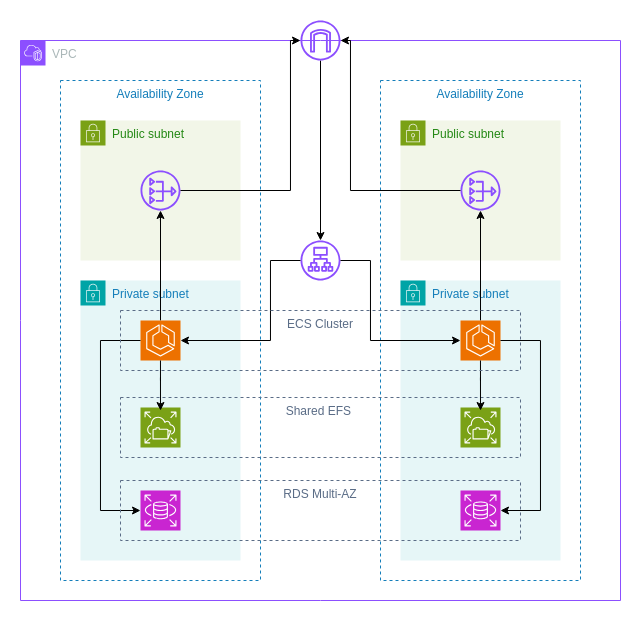

The diagram above was exported from draw.io. Its source (the exported page's mxGraphModel, read from the mxfile embedded in the PNG):
<mxGraphModel dx="989" dy="514" grid="1" gridSize="10" guides="1" tooltips="1" connect="1" arrows="1" fold="1" page="1" pageScale="1" pageWidth="1169" pageHeight="827" math="0" shadow="0">
  <root>
    <mxCell id="0" />
    <mxCell id="1" parent="0" />
    <mxCell id="3F7KcbaaoXuEFDoILepJ-3" value="VPC" style="points=[[0,0],[0.25,0],[0.5,0],[0.75,0],[1,0],[1,0.25],[1,0.5],[1,0.75],[1,1],[0.75,1],[0.5,1],[0.25,1],[0,1],[0,0.75],[0,0.5],[0,0.25]];outlineConnect=0;gradientColor=none;html=1;whiteSpace=wrap;fontSize=12;fontStyle=0;container=1;pointerEvents=0;collapsible=0;recursiveResize=0;shape=mxgraph.aws4.group;grIcon=mxgraph.aws4.group_vpc2;strokeColor=#8C4FFF;fillColor=none;verticalAlign=top;align=left;spacingLeft=30;fontColor=#AAB7B8;dashed=0;" vertex="1" parent="1">
      <mxGeometry x="440" y="160" width="600" height="560" as="geometry" />
    </mxCell>
    <mxCell id="3F7KcbaaoXuEFDoILepJ-4" value="Availability Zone" style="fillColor=none;strokeColor=#147EBA;dashed=1;verticalAlign=top;fontStyle=0;fontColor=#147EBA;whiteSpace=wrap;html=1;" vertex="1" parent="3F7KcbaaoXuEFDoILepJ-3">
      <mxGeometry x="40" y="40" width="200" height="500" as="geometry" />
    </mxCell>
    <mxCell id="3F7KcbaaoXuEFDoILepJ-5" value="Availability Zone" style="fillColor=none;strokeColor=#147EBA;dashed=1;verticalAlign=top;fontStyle=0;fontColor=#147EBA;whiteSpace=wrap;html=1;" vertex="1" parent="3F7KcbaaoXuEFDoILepJ-3">
      <mxGeometry x="360" y="40" width="200" height="500" as="geometry" />
    </mxCell>
    <mxCell id="3F7KcbaaoXuEFDoILepJ-10" value="Private subnet" style="points=[[0,0],[0.25,0],[0.5,0],[0.75,0],[1,0],[1,0.25],[1,0.5],[1,0.75],[1,1],[0.75,1],[0.5,1],[0.25,1],[0,1],[0,0.75],[0,0.5],[0,0.25]];outlineConnect=0;gradientColor=none;html=1;whiteSpace=wrap;fontSize=12;fontStyle=0;container=1;pointerEvents=0;collapsible=0;recursiveResize=0;shape=mxgraph.aws4.group;grIcon=mxgraph.aws4.group_security_group;grStroke=0;strokeColor=#00A4A6;fillColor=#E6F6F7;verticalAlign=top;align=left;spacingLeft=30;fontColor=#147EBA;dashed=0;" vertex="1" parent="3F7KcbaaoXuEFDoILepJ-3">
      <mxGeometry x="60" y="240" width="160" height="280" as="geometry" />
    </mxCell>
    <mxCell id="3F7KcbaaoXuEFDoILepJ-20" value="" style="sketch=0;points=[[0,0,0],[0.25,0,0],[0.5,0,0],[0.75,0,0],[1,0,0],[0,1,0],[0.25,1,0],[0.5,1,0],[0.75,1,0],[1,1,0],[0,0.25,0],[0,0.5,0],[0,0.75,0],[1,0.25,0],[1,0.5,0],[1,0.75,0]];outlineConnect=0;fontColor=#232F3E;fillColor=#C925D1;strokeColor=#ffffff;dashed=0;verticalLabelPosition=bottom;verticalAlign=top;align=center;html=1;fontSize=12;fontStyle=0;aspect=fixed;shape=mxgraph.aws4.resourceIcon;resIcon=mxgraph.aws4.rds;" vertex="1" parent="3F7KcbaaoXuEFDoILepJ-10">
      <mxGeometry x="60" y="210" width="40" height="40" as="geometry" />
    </mxCell>
    <mxCell id="3F7KcbaaoXuEFDoILepJ-17" value="" style="sketch=0;points=[[0,0,0],[0.25,0,0],[0.5,0,0],[0.75,0,0],[1,0,0],[0,1,0],[0.25,1,0],[0.5,1,0],[0.75,1,0],[1,1,0],[0,0.25,0],[0,0.5,0],[0,0.75,0],[1,0.25,0],[1,0.5,0],[1,0.75,0]];outlineConnect=0;fontColor=#232F3E;fillColor=#7AA116;strokeColor=#ffffff;dashed=0;verticalLabelPosition=bottom;verticalAlign=top;align=center;html=1;fontSize=12;fontStyle=0;aspect=fixed;shape=mxgraph.aws4.resourceIcon;resIcon=mxgraph.aws4.elastic_file_system;" vertex="1" parent="3F7KcbaaoXuEFDoILepJ-10">
      <mxGeometry x="60" y="127" width="40" height="40" as="geometry" />
    </mxCell>
    <mxCell id="3F7KcbaaoXuEFDoILepJ-11" value="Private subnet" style="points=[[0,0],[0.25,0],[0.5,0],[0.75,0],[1,0],[1,0.25],[1,0.5],[1,0.75],[1,1],[0.75,1],[0.5,1],[0.25,1],[0,1],[0,0.75],[0,0.5],[0,0.25]];outlineConnect=0;gradientColor=none;html=1;whiteSpace=wrap;fontSize=12;fontStyle=0;container=1;pointerEvents=0;collapsible=0;recursiveResize=0;shape=mxgraph.aws4.group;grIcon=mxgraph.aws4.group_security_group;grStroke=0;strokeColor=#00A4A6;fillColor=#E6F6F7;verticalAlign=top;align=left;spacingLeft=30;fontColor=#147EBA;dashed=0;" vertex="1" parent="3F7KcbaaoXuEFDoILepJ-3">
      <mxGeometry x="380" y="240" width="160" height="280" as="geometry" />
    </mxCell>
    <mxCell id="3F7KcbaaoXuEFDoILepJ-18" value="" style="sketch=0;points=[[0,0,0],[0.25,0,0],[0.5,0,0],[0.75,0,0],[1,0,0],[0,1,0],[0.25,1,0],[0.5,1,0],[0.75,1,0],[1,1,0],[0,0.25,0],[0,0.5,0],[0,0.75,0],[1,0.25,0],[1,0.5,0],[1,0.75,0]];outlineConnect=0;fontColor=#232F3E;fillColor=#7AA116;strokeColor=#ffffff;dashed=0;verticalLabelPosition=bottom;verticalAlign=top;align=center;html=1;fontSize=12;fontStyle=0;aspect=fixed;shape=mxgraph.aws4.resourceIcon;resIcon=mxgraph.aws4.elastic_file_system;" vertex="1" parent="3F7KcbaaoXuEFDoILepJ-11">
      <mxGeometry x="60" y="127" width="40" height="40" as="geometry" />
    </mxCell>
    <mxCell id="3F7KcbaaoXuEFDoILepJ-12" value="Public subnet" style="points=[[0,0],[0.25,0],[0.5,0],[0.75,0],[1,0],[1,0.25],[1,0.5],[1,0.75],[1,1],[0.75,1],[0.5,1],[0.25,1],[0,1],[0,0.75],[0,0.5],[0,0.25]];outlineConnect=0;gradientColor=none;html=1;whiteSpace=wrap;fontSize=12;fontStyle=0;container=1;pointerEvents=0;collapsible=0;recursiveResize=0;shape=mxgraph.aws4.group;grIcon=mxgraph.aws4.group_security_group;grStroke=0;strokeColor=#7AA116;fillColor=#F2F6E8;verticalAlign=top;align=left;spacingLeft=30;fontColor=#248814;dashed=0;" vertex="1" parent="3F7KcbaaoXuEFDoILepJ-3">
      <mxGeometry x="60" y="80" width="160" height="140" as="geometry" />
    </mxCell>
    <mxCell id="3F7KcbaaoXuEFDoILepJ-22" value="'" style="sketch=0;outlineConnect=0;fontColor=#232F3E;gradientColor=none;fillColor=#8C4FFF;strokeColor=none;dashed=0;verticalLabelPosition=bottom;verticalAlign=top;align=center;html=1;fontSize=12;fontStyle=0;aspect=fixed;pointerEvents=1;shape=mxgraph.aws4.nat_gateway;" vertex="1" parent="3F7KcbaaoXuEFDoILepJ-12">
      <mxGeometry x="60" y="50" width="40" height="40" as="geometry" />
    </mxCell>
    <mxCell id="3F7KcbaaoXuEFDoILepJ-13" value="Public subnet" style="points=[[0,0],[0.25,0],[0.5,0],[0.75,0],[1,0],[1,0.25],[1,0.5],[1,0.75],[1,1],[0.75,1],[0.5,1],[0.25,1],[0,1],[0,0.75],[0,0.5],[0,0.25]];outlineConnect=0;gradientColor=none;html=1;whiteSpace=wrap;fontSize=12;fontStyle=0;container=1;pointerEvents=0;collapsible=0;recursiveResize=0;shape=mxgraph.aws4.group;grIcon=mxgraph.aws4.group_security_group;grStroke=0;strokeColor=#7AA116;fillColor=#F2F6E8;verticalAlign=top;align=left;spacingLeft=30;fontColor=#248814;dashed=0;" vertex="1" parent="3F7KcbaaoXuEFDoILepJ-3">
      <mxGeometry x="380" y="80" width="160" height="140" as="geometry" />
    </mxCell>
    <mxCell id="3F7KcbaaoXuEFDoILepJ-23" value="" style="sketch=0;outlineConnect=0;fontColor=#232F3E;gradientColor=none;fillColor=#8C4FFF;strokeColor=none;dashed=0;verticalLabelPosition=bottom;verticalAlign=top;align=center;html=1;fontSize=12;fontStyle=0;aspect=fixed;pointerEvents=1;shape=mxgraph.aws4.nat_gateway;" vertex="1" parent="3F7KcbaaoXuEFDoILepJ-13">
      <mxGeometry x="60" y="50" width="40" height="40" as="geometry" />
    </mxCell>
    <mxCell id="3F7KcbaaoXuEFDoILepJ-21" value="" style="sketch=0;points=[[0,0,0],[0.25,0,0],[0.5,0,0],[0.75,0,0],[1,0,0],[0,1,0],[0.25,1,0],[0.5,1,0],[0.75,1,0],[1,1,0],[0,0.25,0],[0,0.5,0],[0,0.75,0],[1,0.25,0],[1,0.5,0],[1,0.75,0]];outlineConnect=0;fontColor=#232F3E;fillColor=#C925D1;strokeColor=#ffffff;dashed=0;verticalLabelPosition=bottom;verticalAlign=top;align=center;html=1;fontSize=12;fontStyle=0;aspect=fixed;shape=mxgraph.aws4.resourceIcon;resIcon=mxgraph.aws4.rds;" vertex="1" parent="3F7KcbaaoXuEFDoILepJ-3">
      <mxGeometry x="440" y="450" width="40" height="40" as="geometry" />
    </mxCell>
    <mxCell id="3F7KcbaaoXuEFDoILepJ-26" value="Shared EFS&amp;nbsp;" style="fillColor=none;strokeColor=#5A6C86;dashed=1;verticalAlign=top;fontStyle=0;fontColor=#5A6C86;whiteSpace=wrap;html=1;" vertex="1" parent="3F7KcbaaoXuEFDoILepJ-3">
      <mxGeometry x="100" y="357" width="400" height="60" as="geometry" />
    </mxCell>
    <mxCell id="3F7KcbaaoXuEFDoILepJ-34" style="edgeStyle=orthogonalEdgeStyle;rounded=0;orthogonalLoop=1;jettySize=auto;html=1;" edge="1" parent="3F7KcbaaoXuEFDoILepJ-3" source="3F7KcbaaoXuEFDoILepJ-15" target="3F7KcbaaoXuEFDoILepJ-22">
      <mxGeometry relative="1" as="geometry" />
    </mxCell>
    <mxCell id="3F7KcbaaoXuEFDoILepJ-15" value="" style="sketch=0;points=[[0,0,0],[0.25,0,0],[0.5,0,0],[0.75,0,0],[1,0,0],[0,1,0],[0.25,1,0],[0.5,1,0],[0.75,1,0],[1,1,0],[0,0.25,0],[0,0.5,0],[0,0.75,0],[1,0.25,0],[1,0.5,0],[1,0.75,0]];outlineConnect=0;fontColor=#232F3E;fillColor=#ED7100;strokeColor=#ffffff;dashed=0;verticalLabelPosition=bottom;verticalAlign=top;align=center;html=1;fontSize=12;fontStyle=0;aspect=fixed;shape=mxgraph.aws4.resourceIcon;resIcon=mxgraph.aws4.ecs;" vertex="1" parent="3F7KcbaaoXuEFDoILepJ-3">
      <mxGeometry x="120" y="280" width="40" height="40" as="geometry" />
    </mxCell>
    <mxCell id="3F7KcbaaoXuEFDoILepJ-35" style="edgeStyle=orthogonalEdgeStyle;rounded=0;orthogonalLoop=1;jettySize=auto;html=1;" edge="1" parent="3F7KcbaaoXuEFDoILepJ-3" source="3F7KcbaaoXuEFDoILepJ-16" target="3F7KcbaaoXuEFDoILepJ-23">
      <mxGeometry relative="1" as="geometry" />
    </mxCell>
    <mxCell id="3F7KcbaaoXuEFDoILepJ-16" value="" style="sketch=0;points=[[0,0,0],[0.25,0,0],[0.5,0,0],[0.75,0,0],[1,0,0],[0,1,0],[0.25,1,0],[0.5,1,0],[0.75,1,0],[1,1,0],[0,0.25,0],[0,0.5,0],[0,0.75,0],[1,0.25,0],[1,0.5,0],[1,0.75,0]];outlineConnect=0;fontColor=#232F3E;fillColor=#ED7100;strokeColor=#ffffff;dashed=0;verticalLabelPosition=bottom;verticalAlign=top;align=center;html=1;fontSize=12;fontStyle=0;aspect=fixed;shape=mxgraph.aws4.resourceIcon;resIcon=mxgraph.aws4.ecs;" vertex="1" parent="3F7KcbaaoXuEFDoILepJ-3">
      <mxGeometry x="440" y="280" width="40" height="40" as="geometry" />
    </mxCell>
    <mxCell id="3F7KcbaaoXuEFDoILepJ-14" value="" style="sketch=0;outlineConnect=0;fontColor=#232F3E;gradientColor=none;fillColor=#8C4FFF;strokeColor=none;dashed=0;verticalLabelPosition=bottom;verticalAlign=top;align=center;html=1;fontSize=12;fontStyle=0;aspect=fixed;pointerEvents=1;shape=mxgraph.aws4.application_load_balancer;" vertex="1" parent="3F7KcbaaoXuEFDoILepJ-3">
      <mxGeometry x="280" y="200" width="40" height="40" as="geometry" />
    </mxCell>
    <mxCell id="3F7KcbaaoXuEFDoILepJ-32" style="edgeStyle=orthogonalEdgeStyle;rounded=0;orthogonalLoop=1;jettySize=auto;html=1;entryX=1;entryY=0.5;entryDx=0;entryDy=0;entryPerimeter=0;" edge="1" parent="3F7KcbaaoXuEFDoILepJ-3" source="3F7KcbaaoXuEFDoILepJ-14" target="3F7KcbaaoXuEFDoILepJ-15">
      <mxGeometry relative="1" as="geometry">
        <Array as="points">
          <mxPoint x="250" y="220" />
          <mxPoint x="250" y="300" />
        </Array>
      </mxGeometry>
    </mxCell>
    <mxCell id="3F7KcbaaoXuEFDoILepJ-33" style="edgeStyle=orthogonalEdgeStyle;rounded=0;orthogonalLoop=1;jettySize=auto;html=1;entryX=0;entryY=0.5;entryDx=0;entryDy=0;entryPerimeter=0;" edge="1" parent="3F7KcbaaoXuEFDoILepJ-3" source="3F7KcbaaoXuEFDoILepJ-14" target="3F7KcbaaoXuEFDoILepJ-16">
      <mxGeometry relative="1" as="geometry">
        <Array as="points">
          <mxPoint x="350" y="220" />
          <mxPoint x="350" y="300" />
        </Array>
      </mxGeometry>
    </mxCell>
    <mxCell id="3F7KcbaaoXuEFDoILepJ-43" style="edgeStyle=orthogonalEdgeStyle;rounded=0;orthogonalLoop=1;jettySize=auto;html=1;entryX=0.1;entryY=0.217;entryDx=0;entryDy=0;entryPerimeter=0;" edge="1" parent="3F7KcbaaoXuEFDoILepJ-3" source="3F7KcbaaoXuEFDoILepJ-15" target="3F7KcbaaoXuEFDoILepJ-26">
      <mxGeometry relative="1" as="geometry" />
    </mxCell>
    <mxCell id="3F7KcbaaoXuEFDoILepJ-44" style="edgeStyle=orthogonalEdgeStyle;rounded=0;orthogonalLoop=1;jettySize=auto;html=1;entryX=0.9;entryY=0.217;entryDx=0;entryDy=0;entryPerimeter=0;" edge="1" parent="3F7KcbaaoXuEFDoILepJ-3" source="3F7KcbaaoXuEFDoILepJ-16" target="3F7KcbaaoXuEFDoILepJ-26">
      <mxGeometry relative="1" as="geometry" />
    </mxCell>
    <mxCell id="3F7KcbaaoXuEFDoILepJ-46" style="edgeStyle=orthogonalEdgeStyle;rounded=0;orthogonalLoop=1;jettySize=auto;html=1;entryX=1;entryY=0.5;entryDx=0;entryDy=0;entryPerimeter=0;" edge="1" parent="3F7KcbaaoXuEFDoILepJ-3" source="3F7KcbaaoXuEFDoILepJ-16" target="3F7KcbaaoXuEFDoILepJ-21">
      <mxGeometry relative="1" as="geometry">
        <Array as="points">
          <mxPoint x="520" y="300" />
          <mxPoint x="520" y="470" />
        </Array>
      </mxGeometry>
    </mxCell>
    <mxCell id="3F7KcbaaoXuEFDoILepJ-48" style="edgeStyle=orthogonalEdgeStyle;rounded=0;orthogonalLoop=1;jettySize=auto;html=1;entryX=0;entryY=0.5;entryDx=0;entryDy=0;entryPerimeter=0;" edge="1" parent="3F7KcbaaoXuEFDoILepJ-3" source="3F7KcbaaoXuEFDoILepJ-15" target="3F7KcbaaoXuEFDoILepJ-20">
      <mxGeometry relative="1" as="geometry">
        <Array as="points">
          <mxPoint x="80" y="300" />
          <mxPoint x="80" y="470" />
        </Array>
      </mxGeometry>
    </mxCell>
    <mxCell id="3F7KcbaaoXuEFDoILepJ-24" value="RDS Multi-AZ" style="fillColor=none;strokeColor=#5A6C86;dashed=1;verticalAlign=top;fontStyle=0;fontColor=#5A6C86;whiteSpace=wrap;html=1;" vertex="1" parent="3F7KcbaaoXuEFDoILepJ-3">
      <mxGeometry x="100" y="440" width="400" height="60" as="geometry" />
    </mxCell>
    <mxCell id="3F7KcbaaoXuEFDoILepJ-25" value="ECS Cluster" style="fillColor=none;strokeColor=#5A6C86;dashed=1;verticalAlign=top;fontStyle=0;fontColor=#5A6C86;whiteSpace=wrap;html=1;" vertex="1" parent="3F7KcbaaoXuEFDoILepJ-3">
      <mxGeometry x="100" y="270" width="400" height="60" as="geometry" />
    </mxCell>
    <mxCell id="3F7KcbaaoXuEFDoILepJ-28" style="edgeStyle=orthogonalEdgeStyle;rounded=0;orthogonalLoop=1;jettySize=auto;html=1;" edge="1" parent="1" source="3F7KcbaaoXuEFDoILepJ-8" target="3F7KcbaaoXuEFDoILepJ-14">
      <mxGeometry relative="1" as="geometry" />
    </mxCell>
    <mxCell id="3F7KcbaaoXuEFDoILepJ-40" style="edgeStyle=orthogonalEdgeStyle;rounded=0;orthogonalLoop=1;jettySize=auto;html=1;" edge="1" parent="1" source="3F7KcbaaoXuEFDoILepJ-22" target="3F7KcbaaoXuEFDoILepJ-8">
      <mxGeometry relative="1" as="geometry">
        <Array as="points">
          <mxPoint x="710" y="310" />
          <mxPoint x="710" y="160" />
        </Array>
      </mxGeometry>
    </mxCell>
    <mxCell id="3F7KcbaaoXuEFDoILepJ-42" style="edgeStyle=orthogonalEdgeStyle;rounded=0;orthogonalLoop=1;jettySize=auto;html=1;" edge="1" parent="1" source="3F7KcbaaoXuEFDoILepJ-23" target="3F7KcbaaoXuEFDoILepJ-8">
      <mxGeometry relative="1" as="geometry">
        <Array as="points">
          <mxPoint x="770" y="310" />
          <mxPoint x="770" y="160" />
        </Array>
      </mxGeometry>
    </mxCell>
    <mxCell id="3F7KcbaaoXuEFDoILepJ-8" value="" style="sketch=0;outlineConnect=0;fontColor=#232F3E;gradientColor=none;fillColor=#8C4FFF;strokeColor=none;dashed=0;verticalLabelPosition=bottom;verticalAlign=top;align=center;html=1;fontSize=12;fontStyle=0;aspect=fixed;pointerEvents=1;shape=mxgraph.aws4.internet_gateway;" vertex="1" parent="1">
      <mxGeometry x="720" y="140" width="40" height="40" as="geometry" />
    </mxCell>
  </root>
</mxGraphModel>